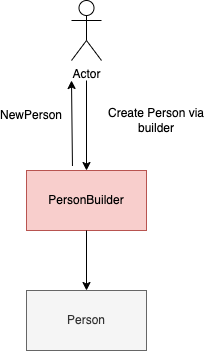

The diagram above was exported from draw.io. Its source (the exported page's mxGraphModel, read from the mxfile embedded in the PNG):
<mxGraphModel dx="1298" dy="731" grid="1" gridSize="10" guides="1" tooltips="1" connect="1" arrows="1" fold="1" page="1" pageScale="1" pageWidth="827" pageHeight="1169" math="0" shadow="0">
  <root>
    <mxCell id="0" />
    <mxCell id="1" parent="0" />
    <mxCell id="F42wO1sa1CQxkZwTFVu5-1" value="Actor" style="shape=umlActor;verticalLabelPosition=bottom;verticalAlign=top;html=1;outlineConnect=0;" vertex="1" parent="1">
      <mxGeometry x="320" y="110" width="30" height="60" as="geometry" />
    </mxCell>
    <mxCell id="F42wO1sa1CQxkZwTFVu5-2" value="Person" style="rounded=0;whiteSpace=wrap;html=1;fillColor=#f5f5f5;fontColor=#333333;strokeColor=#666666;" vertex="1" parent="1">
      <mxGeometry x="275" y="400" width="120" height="60" as="geometry" />
    </mxCell>
    <mxCell id="F42wO1sa1CQxkZwTFVu5-3" value="PersonBuilder" style="rounded=0;whiteSpace=wrap;html=1;fillColor=#f8cecc;strokeColor=#b85450;" vertex="1" parent="1">
      <mxGeometry x="275" y="280" width="120" height="60" as="geometry" />
    </mxCell>
    <mxCell id="F42wO1sa1CQxkZwTFVu5-4" value="" style="endArrow=classic;html=1;rounded=0;entryX=0.5;entryY=0;entryDx=0;entryDy=0;" edge="1" parent="1" target="F42wO1sa1CQxkZwTFVu5-3">
      <mxGeometry width="50" height="50" relative="1" as="geometry">
        <mxPoint x="335" y="190" as="sourcePoint" />
        <mxPoint x="60" y="220" as="targetPoint" />
      </mxGeometry>
    </mxCell>
    <mxCell id="F42wO1sa1CQxkZwTFVu5-5" value="" style="endArrow=classic;html=1;rounded=0;exitX=0.5;exitY=1;exitDx=0;exitDy=0;" edge="1" parent="1" source="F42wO1sa1CQxkZwTFVu5-3" target="F42wO1sa1CQxkZwTFVu5-2">
      <mxGeometry width="50" height="50" relative="1" as="geometry">
        <mxPoint x="90" y="470" as="sourcePoint" />
        <mxPoint x="140" y="420" as="targetPoint" />
      </mxGeometry>
    </mxCell>
    <mxCell id="F42wO1sa1CQxkZwTFVu5-6" value="NewPerson" style="text;html=1;strokeColor=none;fillColor=none;align=center;verticalAlign=middle;whiteSpace=wrap;rounded=0;" vertex="1" parent="1">
      <mxGeometry x="250" y="210" width="60" height="30" as="geometry" />
    </mxCell>
    <mxCell id="F42wO1sa1CQxkZwTFVu5-7" value="" style="endArrow=classic;html=1;rounded=0;exitX=0.383;exitY=-0.075;exitDx=0;exitDy=0;exitPerimeter=0;" edge="1" parent="1" source="F42wO1sa1CQxkZwTFVu5-3">
      <mxGeometry width="50" height="50" relative="1" as="geometry">
        <mxPoint x="320" y="270" as="sourcePoint" />
        <mxPoint x="320" y="190" as="targetPoint" />
      </mxGeometry>
    </mxCell>
    <mxCell id="F42wO1sa1CQxkZwTFVu5-8" value="Create Person via builder" style="text;html=1;strokeColor=none;fillColor=none;align=center;verticalAlign=middle;whiteSpace=wrap;rounded=0;" vertex="1" parent="1">
      <mxGeometry x="340" y="220" width="130" height="20" as="geometry" />
    </mxCell>
  </root>
</mxGraphModel>